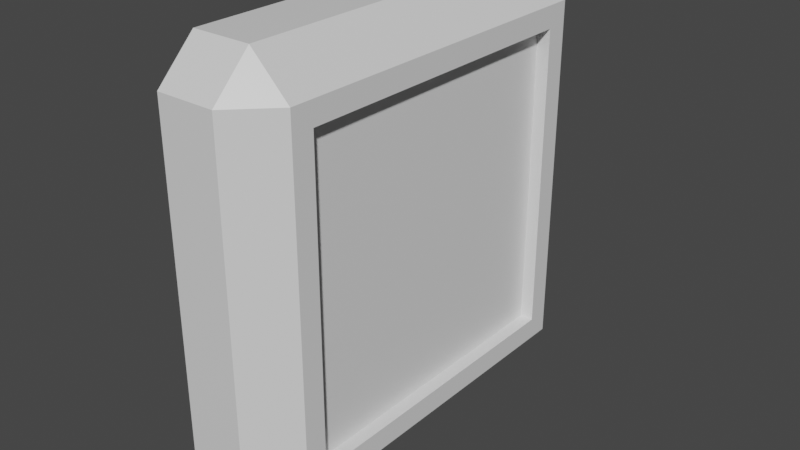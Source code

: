 # Source: Lichtschlatergeh_use.blend  (saved by Blender 2.91.10; exported with 4.5.12 LTS)
import bpy
from mathutils import Matrix  # noqa: F401  (used for matrix-valued properties, if any)

bpy.ops.wm.read_factory_settings(use_empty=True)
scene = bpy.context.scene
scene.name = 'Scene'

# ---- collections
col_collection = bpy.data.collections.new('Collection'); scene.collection.children.link(col_collection)

# ---- materials (node trees are filled in below, after node groups)
mat_material = bpy.data.materials.new('Material')
mat_material.alpha_threshold = 0.0
mat_material.use_transparent_shadow = False
mat_material.line_color = (0.0, 0.0, 0.0, 1.0)

# ---- material node trees
mat_material.use_nodes = True; mat_material.node_tree.nodes.clear()
_N = mat_material.node_tree.nodes; _L = mat_material.node_tree.links
n0 = _N.new('ShaderNodeOutputMaterial'); n0.name = 'Material Output'; n0.location = (300, 300)
n1 = _N.new('ShaderNodeBsdfPrincipled'); n1.name = 'Principled BSDF'; n1.location = (10, 300)
n1.distribution = 'GGX'
n1.subsurface_method = 'BURLEY'
n1.inputs[2].default_value = 0.4
n1.inputs[3].default_value = 1.45
n1.inputs[27].default_value = (0.0, 0.0, 0.0, 1.0)
n1.inputs[28].default_value = 1.0
_L.new(n1.outputs[0], n0.inputs[0])
n0.is_active_output = True

# ---- world
world_world = bpy.data.worlds.new('World'); scene.world = world_world
world_world.use_nodes = True; world_world.node_tree.nodes.clear()
_N = world_world.node_tree.nodes; _L = world_world.node_tree.links
n0 = _N.new('ShaderNodeOutputWorld'); n0.name = 'World Output'; n0.location = (300, 300)
n1 = _N.new('ShaderNodeBackground'); n1.name = 'Background'; n1.location = (10, 300)
n1.inputs[0].default_value = (0.05088, 0.05088, 0.05088, 1.0)
_L.new(n1.outputs[0], n0.inputs[0])
n0.is_active_output = True
world_world.color = (0.05088, 0.05088, 0.05088)
world_world.use_sun_shadow = False
world_world.sun_shadow_jitter_overblur = 0.0

# ---- meshes
me_cube = bpy.data.meshes.new('Cube')
me_cube.from_pydata([(-0.7268, 1.0, 0.8232), (-0.7268, 0.8232, 1.0), (-0.5499, 0.8232, 0.8232), (-0.7268, 0.8232, -1.0), (-0.7268, 1.0, -0.8232), (-0.5499, 0.8232, -0.8232), (-0.5499, -0.8232, 0.8232), (-0.7268, -0.8232, 1.0), (-0.7268, -1.0, 0.8232), (-0.5499, -0.8232, -0.8232), (-0.7268, -1.0, -0.8232), (-0.7268, -0.8232, -1.0), (-1.0, 0.8232, 1.0), (-1.0, 1.0, 0.8232), (-1.0, 1.0, -0.8232), (-1.0, 0.8232, -1.0), (-1.0, -1.0, 0.8232), (-1.0, -0.8232, 1.0), (-1.0, -0.8232, -1.0), (-1.0, -1.0, -0.8232), (-0.7268, 0.0, 1.0), (-0.5499, 0.0, 0.8232), (-0.7268, 0.0, -1.0), (-0.5499, 0.0, -0.8232), (-1.0, 0.0, 1.0), (-1.0, 0.0, -1.0), (-0.7268, -0.4116, 1.0), (-0.5499, -0.4116, -0.8232), (-1.0, -0.4116, 1.0), (-0.5499, -0.4116, 0.8232), (-0.7268, -0.4116, -1.0), (-1.0, -0.4116, -1.0), (-0.5499, 0.4116, 0.8232), (-0.7268, 0.4116, -1.0), (-1.0, 0.4116, -1.0), (-0.7268, 0.4116, 1.0), (-0.5499, 0.4116, -0.8232), (-1.0, 0.4116, 1.0), (-0.5499, 0.8232, 0.0), (-0.7268, 1.0, 0.0), (-0.7268, -1.0, 0.0), (-0.5499, -0.8232, 0.0), (-1.0, 1.0, 0.0), (-1.0, -1.0, 0.0), (-0.7268, 1.0, 0.4116), (-0.5499, -0.8232, 0.4116), (-1.0, 1.0, 0.4116), (-0.5499, 0.8232, 0.4116), (-0.7268, -1.0, 0.4116), (-1.0, -1.0, 0.4116), (-0.5499, 0.8232, -0.4116), (-0.7268, -1.0, -0.4116), (-1.0, -1.0, -0.4116), (-0.7268, 1.0, -0.4116), (-0.5499, -0.8232, -0.4116), (-1.0, 1.0, -0.4116), (-0.7268, -0.6174, 1.0), (-0.5499, -0.6174, -0.8232), (-1.0, -0.6174, 1.0), (-0.5499, -0.6174, 0.8232), (-0.7268, -0.6174, -1.0), (-1.0, -0.6174, -1.0), (-0.5499, 0.6174, 0.8232), (-0.7268, 0.6174, -1.0), (-1.0, 0.6174, -1.0), (-0.7268, 0.6174, 1.0), (-0.5499, 0.6174, -0.8232), (-1.0, 0.6174, 1.0), (-0.7268, 1.0, 0.6174), (-0.5499, -0.8232, 0.6174), (-1.0, 1.0, 0.6174), (-0.5499, 0.8232, 0.6174), (-0.7268, -1.0, 0.6174), (-1.0, -1.0, 0.6174), (-0.5499, 0.8232, -0.6174), (-0.7268, -1.0, -0.6174), (-1.0, -1.0, -0.6174), (-0.7268, 1.0, -0.6174), (-0.5499, -0.8232, -0.6174), (-1.0, 1.0, -0.6174), (-0.7268, -0.7203, 1.0), (-0.5499, -0.7203, -0.8232), (-1.0, -0.7203, 1.0), (-0.5499, -0.7203, 0.0), (-0.5499, -0.7203, 0.4116), (-0.5499, -0.7203, -0.4116), (-0.5499, -0.7203, 0.8232), (-0.7268, -0.7203, -1.0), (-1.0, -0.7203, -1.0), (-0.5499, -0.7203, 0.6174), (-0.5499, -0.7203, -0.6174), (-0.7268, 1.0, 0.7203), (-0.5499, -0.8232, 0.7203), (-1.0, 1.0, 0.7203), (-0.5499, 0.8232, 0.7203), (-0.7268, -1.0, 0.7203), (-1.0, -1.0, 0.7203), (-0.5499, 0.0, 0.7203), (-0.5499, -0.4116, 0.7203), (-0.5499, 0.4116, 0.7203), (-0.5499, -0.6174, 0.7203), (-0.5499, 0.6174, 0.7203), (-0.5499, -0.7203, 0.7203), (-0.5499, 0.7203, 0.8232), (-0.7268, 0.7203, -1.0), (-1.0, 0.7203, -1.0), (-0.7268, 0.7203, 1.0), (-0.5499, 0.7203, -0.8232), (-1.0, 0.7203, 1.0), (-0.5499, 0.7203, 0.0), (-0.5499, 0.7203, 0.4116), (-0.5499, 0.7203, -0.4116), (-0.5499, 0.7203, 0.6174), (-0.5499, 0.7203, -0.6174), (-0.5499, 0.7203, 0.7203), (-0.5499, 0.8232, -0.7203), (-0.7268, -1.0, -0.7203), (-1.0, -1.0, -0.7203), (-0.5499, 0.0, -0.7203), (-0.5499, -0.4116, -0.7203), (-0.5499, 0.4116, -0.7203), (-0.5499, -0.6174, -0.7203), (-0.5499, 0.6174, -0.7203), (-0.7268, 1.0, -0.7203), (-0.5499, -0.8232, -0.7203), (-1.0, 1.0, -0.7203), (-0.5499, -0.7203, -0.7203), (-0.5499, 0.7203, -0.7203), (-0.612, 0.0, 0.4116), (-0.612, 0.0, 0.0), (-0.612, -0.4116, 0.4116), (-0.612, -0.4116, 0.0), (-0.612, 0.4116, 0.4116), (-0.612, 0.4116, 0.0), (-0.612, 0.6174, 0.0), (-0.612, 0.0, 0.6174), (-0.612, -0.4116, 0.6174), (-0.612, 0.4116, 0.6174), (-0.612, 0.6174, 0.4116), (-0.612, 0.0, -0.4116), (-0.612, -0.4116, -0.4116), (-0.612, 0.4116, -0.4116), (-0.612, 0.6174, -0.4116), (-0.612, -0.6174, 0.0), (-0.612, -0.6174, 0.4116), (-0.612, -0.6174, -0.4116), (-0.612, -0.6174, 0.6174), (-0.612, 0.7203, 0.0), (-0.612, 0.7203, 0.4116), (-0.612, 0.7203, -0.4116), (-0.612, 0.6174, 0.6174), (-0.612, 0.0, 0.7203), (-0.612, -0.4116, 0.7203), (-0.612, 0.4116, 0.7203), (-0.612, -0.6174, 0.7203), (-0.612, 0.6174, 0.7203), (-0.612, 0.7203, 0.6174), (-0.612, 0.0, -0.6174), (-0.612, -0.4116, -0.6174), (-0.612, 0.4116, -0.6174), (-0.612, -0.6174, -0.6174), (-0.612, 0.6174, -0.6174), (-0.612, 0.7203, -0.6174), (-0.612, -0.7203, 0.0), (-0.612, -0.7203, 0.4116), (-0.612, -0.7203, -0.4116), (-0.612, -0.7203, 0.6174), (-0.612, -0.7203, -0.6174), (-0.612, -0.7203, 0.7203), (-0.612, 0.7203, 0.7203), (-0.612, 0.0, -0.7203), (-0.612, -0.4116, -0.7203), (-0.612, 0.4116, -0.7203), (-0.612, -0.6174, -0.7203), (-0.612, 0.6174, -0.7203), (-0.612, -0.7203, -0.7203), (-0.612, 0.7203, -0.7203)], [], [(88, 87, 11, 18), (105, 108, 12, 13, 93, 70, 46, 42, 55, 79, 125, 14, 15), (95, 8, 16, 96), (80, 82, 17, 7), (102, 86, 6, 92), (0, 1, 2), (3, 4, 5), (6, 7, 8), (9, 10, 11), (3, 15, 14, 4), (115, 5, 4, 123), (116, 10, 9, 124), (7, 17, 16, 8), (80, 7, 6, 86), (18, 11, 10, 19), (12, 1, 0, 13), (104, 3, 5, 107), (93, 13, 0, 91), (30, 22, 23, 27), (35, 20, 21, 32), (99, 32, 21, 97), (35, 37, 24, 20), (31, 28, 24, 25), (34, 33, 22, 25), (61, 58, 28, 31), (60, 30, 27, 57), (20, 26, 29, 21), (97, 21, 29, 98), (20, 24, 28, 26), (25, 22, 30, 31), (64, 63, 33, 34), (65, 67, 37, 35), (101, 62, 32, 99), (65, 35, 32, 62), (22, 33, 36, 23), (25, 24, 37, 34), (55, 42, 39, 53), (48, 40, 41, 45), (47, 38, 39, 44), (85, 83, 41, 54), (51, 40, 43, 52), (71, 47, 44, 68), (72, 48, 45, 69), (42, 46, 44, 39), (83, 84, 45, 41), (40, 48, 49, 43), (75, 51, 52, 76), (90, 85, 54, 78), (79, 55, 53, 77), (40, 51, 54, 41), (38, 50, 53, 39), (87, 60, 57, 81), (88, 82, 58, 61), (26, 56, 59, 29), (98, 29, 59, 100), (26, 28, 58, 56), (31, 30, 60, 61), (84, 83, 163, 164), (121, 119, 171, 173), (98, 100, 154, 152), (106, 65, 62, 103), (114, 103, 62, 101), (106, 108, 67, 65), (105, 104, 63, 64), (33, 63, 66, 36), (34, 37, 67, 64), (85, 90, 167, 165), (120, 122, 174, 172), (95, 72, 69, 92), (94, 71, 68, 91), (114, 101, 155, 169), (110, 112, 156, 148), (127, 113, 162, 176), (46, 70, 68, 44), (84, 89, 69, 45), (48, 72, 73, 49), (113, 111, 149, 162), (119, 118, 170, 171), (90, 126, 175, 167), (109, 110, 148, 147), (118, 120, 172, 170), (125, 79, 77, 123), (126, 90, 78, 124), (116, 75, 76, 117), (51, 75, 78, 54), (50, 74, 77, 53), (112, 114, 169, 156), (111, 109, 147, 149), (18, 19, 117, 76, 52, 43, 49, 73, 96, 16, 17, 82, 88), (11, 87, 81, 9), (89, 84, 164, 166), (100, 102, 168, 154), (102, 89, 166, 168), (56, 80, 86, 59), (100, 59, 86, 102), (56, 58, 82, 80), (61, 60, 87, 88), (99, 97, 151, 153), (2, 94, 91, 0), (8, 95, 92, 6), (97, 98, 152, 151), (83, 85, 165, 163), (122, 127, 176, 174), (101, 99, 153, 155), (126, 121, 173, 175), (70, 93, 91, 68), (89, 102, 92, 69), (72, 95, 96, 73), (71, 94, 114, 112), (115, 74, 113, 127), (47, 71, 112, 110), (15, 3, 104, 105), (1, 12, 108, 106), (94, 2, 103, 114), (1, 106, 103, 2), (50, 38, 109, 111), (38, 47, 110, 109), (74, 50, 111, 113), (63, 104, 107, 66), (64, 67, 108, 105), (5, 115, 127, 107), (57, 121, 126, 81), (10, 116, 117, 19), (81, 126, 124, 9), (14, 125, 123, 4), (36, 120, 118, 23), (23, 118, 119, 27), (66, 122, 120, 36), (27, 119, 121, 57), (107, 127, 122, 66), (75, 116, 124, 78), (74, 115, 123, 77), (142, 134, 133, 141), (139, 129, 131, 140), (141, 133, 129, 139), (134, 138, 132, 133), (129, 128, 130, 131), (133, 132, 128, 129), (159, 141, 139, 157), (157, 139, 140, 158), (161, 142, 141, 159), (158, 140, 145, 160), (131, 130, 144, 143), (140, 131, 143, 145), (162, 149, 142, 161), (147, 148, 138, 134), (149, 147, 134, 142), (148, 156, 150, 138), (130, 136, 146, 144), (138, 150, 137, 132), (128, 135, 136, 130), (132, 137, 135, 128), (176, 162, 161, 174), (171, 158, 160, 173), (174, 161, 159, 172), (170, 157, 158, 171), (172, 159, 157, 170), (173, 160, 167, 175), (144, 146, 166, 164), (160, 145, 165, 167), (143, 144, 164, 163), (145, 143, 163, 165), (146, 154, 168, 166), (156, 169, 155, 150), (136, 152, 154, 146), (150, 155, 153, 137), (135, 151, 152, 136), (137, 153, 151, 135)])
_uv = me_cube.uv_layers.new(name='UVMap')
_uv.uv.foreach_set('vector', [0.125, 0.715, 0.2768, 0.715, 0.2768, 0.7279, 0.125, 0.7279, 0.375, 0.215, 0.625, 0.215, 0.625, 0.2279, 0.6029, 0.25, 0.59, 0.25, 0.5772, 0.25, 0.5514, 0.25, 0.5, 0.25, 0.4486, 0.25, 0.4228, 0.25, 0.41, 0.25, 0.3971, 0.25, 0.375, 0.2279, 0.59, 0.8482, 0.6029, 0.8482, 0.6029, 1.0, 0.59, 1.0, 0.7232, 0.715, 0.875, 0.715, 0.875, 0.7279, 0.7232, 0.7279, 0.59, 0.715, 0.6029, 0.715, 0.6029, 0.7279, 0.59, 0.7279, 0.6029, 0.4018, 0.625, 0.4018, 0.6029, 0.5, 0.2768, 0.5221, 0.2768, 0.5, 0.375, 0.5221, 0.6029, 0.7279, 0.625, 0.7279, 0.6029, 0.75, 0.3971, 0.7279, 0.3971, 0.75, 0.375, 0.7279, 0.2768, 0.5221, 0.125, 0.5221, 0.125, 0.5, 0.2768, 0.5, 0.41, 0.5221, 0.3971, 0.5221, 0.3971, 0.4018, 0.41, 0.4018, 0.41, 0.8482, 0.3971, 0.8482, 0.3971, 0.7279, 0.41, 0.7279, 0.625, 0.8482, 0.625, 1.0, 0.6029, 1.0, 0.6029, 0.8482, 0.7232, 0.715, 0.7232, 0.7279, 0.6029, 0.7279, 0.6029, 0.715, 0.125, 0.7279, 0.2768, 0.7279, 0.2768, 0.75, 0.125, 0.75, 0.625, 0.25, 0.625, 0.4018, 0.6029, 0.4018, 0.6029, 0.25, 0.2768, 0.535, 0.2768, 0.5221, 0.3971, 0.5221, 0.3971, 0.535, 0.59, 0.25, 0.6029, 0.25, 0.6029, 0.4018, 0.59, 0.4018, 0.2768, 0.6764, 0.2768, 0.625, 0.3971, 0.625, 0.3971, 0.6764, 0.7232, 0.5736, 0.7232, 0.625, 0.6029, 0.625, 0.6029, 0.5736, 0.59, 0.5736, 0.6029, 0.5736, 0.6029, 0.625, 0.59, 0.625, 0.7232, 0.5736, 0.875, 0.5736, 0.875, 0.625, 0.7232, 0.625, 0.375, 0.07355, 0.625, 0.07355, 0.625, 0.125, 0.375, 0.125, 0.125, 0.5736, 0.2768, 0.5736, 0.2768, 0.625, 0.125, 0.625, 0.375, 0.04783, 0.625, 0.04783, 0.625, 0.07355, 0.375, 0.07355, 0.2768, 0.7022, 0.2768, 0.6764, 0.3971, 0.6764, 0.3971, 0.7022, 0.7232, 0.625, 0.7232, 0.6764, 0.6029, 0.6764, 0.6029, 0.625, 0.59, 0.625, 0.6029, 0.625, 0.6029, 0.6764, 0.59, 0.6764, 0.7232, 0.625, 0.875, 0.625, 0.875, 0.6764, 0.7232, 0.6764, 0.125, 0.625, 0.2768, 0.625, 0.2768, 0.6764, 0.125, 0.6764, 0.125, 0.5478, 0.2768, 0.5478, 0.2768, 0.5736, 0.125, 0.5736, 0.7232, 0.5478, 0.875, 0.5478, 0.875, 0.5736, 0.7232, 0.5736, 0.59, 0.5478, 0.6029, 0.5478, 0.6029, 0.5736, 0.59, 0.5736, 0.7232, 0.5478, 0.7232, 0.5736, 0.6029, 0.5736, 0.6029, 0.5478, 0.2768, 0.625, 0.2768, 0.5736, 0.3971, 0.5736, 0.3971, 0.625, 0.375, 0.125, 0.625, 0.125, 0.625, 0.1764, 0.375, 0.1764, 0.4486, 0.25, 0.5, 0.25, 0.5, 0.4018, 0.4486, 0.4018, 0.5514, 0.8482, 0.5, 0.8482, 0.5, 0.7279, 0.5514, 0.7279, 0.5514, 0.5221, 0.5, 0.5221, 0.5, 0.4018, 0.5514, 0.4018, 0.4486, 0.715, 0.5, 0.715, 0.5, 0.7279, 0.4486, 0.7279, 0.4486, 0.8482, 0.5, 0.8482, 0.5, 1.0, 0.4486, 1.0, 0.5772, 0.5221, 0.5514, 0.5221, 0.5514, 0.4018, 0.5772, 0.4018, 0.5772, 0.8482, 0.5514, 0.8482, 0.5514, 0.7279, 0.5772, 0.7279, 0.5, 0.25, 0.5514, 0.25, 0.5514, 0.4018, 0.5, 0.4018, 0.5, 0.715, 0.5514, 0.715, 0.5514, 0.7279, 0.5, 0.7279, 0.5, 0.8482, 0.5514, 0.8482, 0.5514, 1.0, 0.5, 1.0, 0.4228, 0.8482, 0.4486, 0.8482, 0.4486, 1.0, 0.4228, 1.0, 0.4228, 0.715, 0.4486, 0.715, 0.4486, 0.7279, 0.4228, 0.7279, 0.4228, 0.25, 0.4486, 0.25, 0.4486, 0.4018, 0.4228, 0.4018, 0.5, 0.8482, 0.4486, 0.8482, 0.4486, 0.7279, 0.5, 0.7279, 0.5, 0.5221, 0.4486, 0.5221, 0.4486, 0.4018, 0.5, 0.4018, 0.2768, 0.715, 0.2768, 0.7022, 0.3971, 0.7022, 0.3971, 0.715, 0.375, 0.03497, 0.625, 0.03497, 0.625, 0.04783, 0.375, 0.04783, 0.7232, 0.6764, 0.7232, 0.7022, 0.6029, 0.7022, 0.6029, 0.6764, 0.59, 0.6764, 0.6029, 0.6764, 0.6029, 0.7022, 0.59, 0.7022, 0.7232, 0.6764, 0.875, 0.6764, 0.875, 0.7022, 0.7232, 0.7022, 0.125, 0.6764, 0.2768, 0.6764, 0.2768, 0.7022, 0.125, 0.7022, 0.5514, 0.715, 0.5, 0.715, 0.5, 0.715, 0.5514, 0.715, 0.41, 0.7022, 0.41, 0.6764, 0.41, 0.6764, 0.41, 0.7022, 0.59, 0.6764, 0.59, 0.7022, 0.59, 0.7022, 0.59, 0.6764, 0.7232, 0.535, 0.7232, 0.5478, 0.6029, 0.5478, 0.6029, 0.535, 0.59, 0.535, 0.6029, 0.535, 0.6029, 0.5478, 0.59, 0.5478, 0.7232, 0.535, 0.875, 0.535, 0.875, 0.5478, 0.7232, 0.5478, 0.125, 0.535, 0.2768, 0.535, 0.2768, 0.5478, 0.125, 0.5478, 0.2768, 0.5736, 0.2768, 0.5478, 0.3971, 0.5478, 0.3971, 0.5736, 0.375, 0.1764, 0.625, 0.1764, 0.625, 0.2022, 0.375, 0.2022, 0.4486, 0.715, 0.4228, 0.715, 0.4228, 0.715, 0.4486, 0.715, 0.41, 0.5736, 0.41, 0.5478, 0.41, 0.5478, 0.41, 0.5736, 0.59, 0.8482, 0.5772, 0.8482, 0.5772, 0.7279, 0.59, 0.7279, 0.59, 0.5221, 0.5772, 0.5221, 0.5772, 0.4018, 0.59, 0.4018, 0.59, 0.535, 0.59, 0.5478, 0.59, 0.5478, 0.59, 0.535, 0.5514, 0.535, 0.5772, 0.535, 0.5772, 0.535, 0.5514, 0.535, 0.41, 0.535, 0.4228, 0.535, 0.4228, 0.535, 0.41, 0.535, 0.5514, 0.25, 0.5772, 0.25, 0.5772, 0.4018, 0.5514, 0.4018, 0.5514, 0.715, 0.5772, 0.715, 0.5772, 0.7279, 0.5514, 0.7279, 0.5514, 0.8482, 0.5772, 0.8482, 0.5772, 1.0, 0.5514, 1.0, 0.4228, 0.535, 0.4486, 0.535, 0.4486, 0.535, 0.4228, 0.535, 0.41, 0.6764, 0.41, 0.625, 0.41, 0.625, 0.41, 0.6764, 0.4228, 0.715, 0.41, 0.715, 0.41, 0.715, 0.4228, 0.715, 0.5, 0.535, 0.5514, 0.535, 0.5514, 0.535, 0.5, 0.535, 0.41, 0.625, 0.41, 0.5736, 0.41, 0.5736, 0.41, 0.625, 0.41, 0.25, 0.4228, 0.25, 0.4228, 0.4018, 0.41, 0.4018, 0.41, 0.715, 0.4228, 0.715, 0.4228, 0.7279, 0.41, 0.7279, 0.41, 0.8482, 0.4228, 0.8482, 0.4228, 1.0, 0.41, 1.0, 0.4486, 0.8482, 0.4228, 0.8482, 0.4228, 0.7279, 0.4486, 0.7279, 0.4486, 0.5221, 0.4228, 0.5221, 0.4228, 0.4018, 0.4486, 0.4018, 0.5772, 0.535, 0.59, 0.535, 0.59, 0.535, 0.5772, 0.535, 0.4486, 0.535, 0.5, 0.535, 0.5, 0.535, 0.4486, 0.535, 0.375, 0.02211, 0.3971, 0.0, 0.41, 0.0, 0.4228, 0.0, 0.4486, 0.0, 0.5, 0.0, 0.5514, 0.0, 0.5772, 0.0, 0.59, 0.0, 0.6029, 0.0, 0.625, 0.02211, 0.625, 0.03497, 0.375, 0.03497, 0.2768, 0.7279, 0.2768, 0.715, 0.3971, 0.715, 0.3971, 0.7279, 0.5772, 0.715, 0.5514, 0.715, 0.5514, 0.715, 0.5772, 0.715, 0.59, 0.7022, 0.59, 0.715, 0.59, 0.715, 0.59, 0.7022, 0.59, 0.715, 0.5772, 0.715, 0.5772, 0.715, 0.59, 0.715, 0.7232, 0.7022, 0.7232, 0.715, 0.6029, 0.715, 0.6029, 0.7022, 0.59, 0.7022, 0.6029, 0.7022, 0.6029, 0.715, 0.59, 0.715, 0.7232, 0.7022, 0.875, 0.7022, 0.875, 0.715, 0.7232, 0.715, 0.125, 0.7022, 0.2768, 0.7022, 0.2768, 0.715, 0.125, 0.715, 0.59, 0.5736, 0.59, 0.625, 0.59, 0.625, 0.59, 0.5736, 0.6029, 0.5221, 0.59, 0.5221, 0.59, 0.4018, 0.6029, 0.4018, 0.6029, 0.8482, 0.59, 0.8482, 0.59, 0.7279, 0.6029, 0.7279, 0.59, 0.625, 0.59, 0.6764, 0.59, 0.6764, 0.59, 0.625, 0.5, 0.715, 0.4486, 0.715, 0.4486, 0.715, 0.5, 0.715, 0.41, 0.5478, 0.41, 0.535, 0.41, 0.535, 0.41, 0.5478, 0.59, 0.5478, 0.59, 0.5736, 0.59, 0.5736, 0.59, 0.5478, 0.41, 0.715, 0.41, 0.7022, 0.41, 0.7022, 0.41, 0.715, 0.5772, 0.25, 0.59, 0.25, 0.59, 0.4018, 0.5772, 0.4018, 0.5772, 0.715, 0.59, 0.715, 0.59, 0.7279, 0.5772, 0.7279, 0.5772, 0.8482, 0.59, 0.8482, 0.59, 1.0, 0.5772, 1.0, 0.5772, 0.5221, 0.59, 0.5221, 0.59, 0.535, 0.5772, 0.535, 0.41, 0.5221, 0.4228, 0.5221, 0.4228, 0.535, 0.41, 0.535, 0.5514, 0.5221, 0.5772, 0.5221, 0.5772, 0.535, 0.5514, 0.535, 0.125, 0.5221, 0.2768, 0.5221, 0.2768, 0.535, 0.125, 0.535, 0.7232, 0.5221, 0.875, 0.5221, 0.875, 0.535, 0.7232, 0.535, 0.59, 0.5221, 0.6029, 0.5221, 0.6029, 0.535, 0.59, 0.535, 0.7232, 0.5221, 0.7232, 0.535, 0.6029, 0.535, 0.6029, 0.5221, 0.4486, 0.5221, 0.5, 0.5221, 0.5, 0.535, 0.4486, 0.535, 0.5, 0.5221, 0.5514, 0.5221, 0.5514, 0.535, 0.5, 0.535, 0.4228, 0.5221, 0.4486, 0.5221, 0.4486, 0.535, 0.4228, 0.535, 0.2768, 0.5478, 0.2768, 0.535, 0.3971, 0.535, 0.3971, 0.5478, 0.375, 0.2022, 0.625, 0.2022, 0.625, 0.215, 0.375, 0.215, 0.3971, 0.5221, 0.41, 0.5221, 0.41, 0.535, 0.3971, 0.535, 0.3971, 0.7022, 0.41, 0.7022, 0.41, 0.715, 0.3971, 0.715, 0.3971, 0.8482, 0.41, 0.8482, 0.41, 1.0, 0.3971, 1.0, 0.3971, 0.715, 0.41, 0.715, 0.41, 0.7279, 0.3971, 0.7279, 0.3971, 0.25, 0.41, 0.25, 0.41, 0.4018, 0.3971, 0.4018, 0.3971, 0.5736, 0.41, 0.5736, 0.41, 0.625, 0.3971, 0.625, 0.3971, 0.625, 0.41, 0.625, 0.41, 0.6764, 0.3971, 0.6764, 0.3971, 0.5478, 0.41, 0.5478, 0.41, 0.5736, 0.3971, 0.5736, 0.3971, 0.6764, 0.41, 0.6764, 0.41, 0.7022, 0.3971, 0.7022, 0.3971, 0.535, 0.41, 0.535, 0.41, 0.5478, 0.3971, 0.5478, 0.4228, 0.8482, 0.41, 0.8482, 0.41, 0.7279, 0.4228, 0.7279, 0.4228, 0.5221, 0.41, 0.5221, 0.41, 0.4018, 0.4228, 0.4018, 0.4486, 0.5478, 0.5, 0.5478, 0.5, 0.5736, 0.4486, 0.5736, 0.4486, 0.625, 0.5, 0.625, 0.5, 0.6764, 0.4486, 0.6764, 0.4486, 0.5736, 0.5, 0.5736, 0.5, 0.625, 0.4486, 0.625, 0.5, 0.5478, 0.5514, 0.5478, 0.5514, 0.5736, 0.5, 0.5736, 0.5, 0.625, 0.5514, 0.625, 0.5514, 0.6764, 0.5, 0.6764, 0.5, 0.5736, 0.5514, 0.5736, 0.5514, 0.625, 0.5, 0.625, 0.4228, 0.5736, 0.4486, 0.5736, 0.4486, 0.625, 0.4228, 0.625, 0.4228, 0.625, 0.4486, 0.625, 0.4486, 0.6764, 0.4228, 0.6764, 0.4228, 0.5478, 0.4486, 0.5478, 0.4486, 0.5736, 0.4228, 0.5736, 0.4228, 0.6764, 0.4486, 0.6764, 0.4486, 0.7022, 0.4228, 0.7022, 0.5, 0.6764, 0.5514, 0.6764, 0.5514, 0.7022, 0.5, 0.7022, 0.4486, 0.6764, 0.5, 0.6764, 0.5, 0.7022, 0.4486, 0.7022, 0.4228, 0.535, 0.4486, 0.535, 0.4486, 0.5478, 0.4228, 0.5478, 0.5, 0.535, 0.5514, 0.535, 0.5514, 0.5478, 0.5, 0.5478, 0.4486, 0.535, 0.5, 0.535, 0.5, 0.5478, 0.4486, 0.5478, 0.5514, 0.535, 0.5772, 0.535, 0.5772, 0.5478, 0.5514, 0.5478, 0.5514, 0.6764, 0.5772, 0.6764, 0.5772, 0.7022, 0.5514, 0.7022, 0.5514, 0.5478, 0.5772, 0.5478, 0.5772, 0.5736, 0.5514, 0.5736, 0.5514, 0.625, 0.5772, 0.625, 0.5772, 0.6764, 0.5514, 0.6764, 0.5514, 0.5736, 0.5772, 0.5736, 0.5772, 0.625, 0.5514, 0.625, 0.41, 0.535, 0.4228, 0.535, 0.4228, 0.5478, 0.41, 0.5478, 0.41, 0.6764, 0.4228, 0.6764, 0.4228, 0.7022, 0.41, 0.7022, 0.41, 0.5478, 0.4228, 0.5478, 0.4228, 0.5736, 0.41, 0.5736, 0.41, 0.625, 0.4228, 0.625, 0.4228, 0.6764, 0.41, 0.6764, 0.41, 0.5736, 0.4228, 0.5736, 0.4228, 0.625, 0.41, 0.625, 0.41, 0.7022, 0.4228, 0.7022, 0.4228, 0.715, 0.41, 0.715, 0.5514, 0.7022, 0.5772, 0.7022, 0.5772, 0.715, 0.5514, 0.715, 0.4228, 0.7022, 0.4486, 0.7022, 0.4486, 0.715, 0.4228, 0.715, 0.5, 0.7022, 0.5514, 0.7022, 0.5514, 0.715, 0.5, 0.715, 0.4486, 0.7022, 0.5, 0.7022, 0.5, 0.715, 0.4486, 0.715, 0.5772, 0.7022, 0.59, 0.7022, 0.59, 0.715, 0.5772, 0.715, 0.5772, 0.535, 0.59, 0.535, 0.59, 0.5478, 0.5772, 0.5478, 0.5772, 0.6764, 0.59, 0.6764, 0.59, 0.7022, 0.5772, 0.7022, 0.5772, 0.5478, 0.59, 0.5478, 0.59, 0.5736, 0.5772, 0.5736, 0.5772, 0.625, 0.59, 0.625, 0.59, 0.6764, 0.5772, 0.6764, 0.5772, 0.5736, 0.59, 0.5736, 0.59, 0.625, 0.5772, 0.625])
me_cube.materials.append(mat_material)
me_cube.use_remesh_preserve_volume = False
me_cube.use_remesh_preserve_attributes = False
me_cube.use_mirror_vertex_groups = False
me_cube.update()

# ---- objects
ob_cube = bpy.data.objects.new('Cube', me_cube)

# ---- transforms, parenting, visibility, modifiers, constraints
ob_cube.location = (0.0, 0.0, 0.0)
ob_cube.lock_rotations_4d = False
ob_cube.empty_display_type = 'ARROWS'
ob_cube.lineart.crease_threshold = 0.0

# ---- collection membership
col_collection.objects.link(ob_cube)

# ---- scene / render settings (as saved in the file)
scene.frame_start = 1; scene.frame_end = 250; scene.frame_set(1)
scene.render.engine = 'BLENDER_EEVEE_NEXT'
scene.cycles.use_denoising = False
scene.cycles.samples = 128
scene.cycles.sampling_pattern = 'TABULATED_SOBOL'
scene.cycles.use_adaptive_sampling = False
scene.cycles.use_light_tree = False
scene.view_settings.view_transform = 'Filmic'
bpy.context.view_layer.update()

# ---- added for rendering (the .blend has no active camera and no usable light): camera, sun
cam_auto = bpy.data.cameras.new('AutoCamera')
cam_auto.lens = 50.0
cam_auto.sensor_width = 36.0
cam_auto.clip_end = 1000.0
ob_auto_camera = bpy.data.objects.new('AutoCamera', cam_auto)
scene.collection.objects.link(ob_auto_camera)
ob_auto_camera.location = (1.8749, -3.17983, 2.11988)
ob_auto_camera.rotation_euler = (1.09748, -7.21219e-08, 0.694738)
scene.camera = ob_auto_camera
light_auto_sun = bpy.data.lights.new('AutoSun', 'SUN')
light_auto_sun.energy = 3.0
light_auto_sun.angle = 0.0523599
ob_auto_sun = bpy.data.objects.new('AutoSun', light_auto_sun)
scene.collection.objects.link(ob_auto_sun)
ob_auto_sun.rotation_euler = (0.872665, 0.174533, 0.523599)
bpy.context.view_layer.update()
